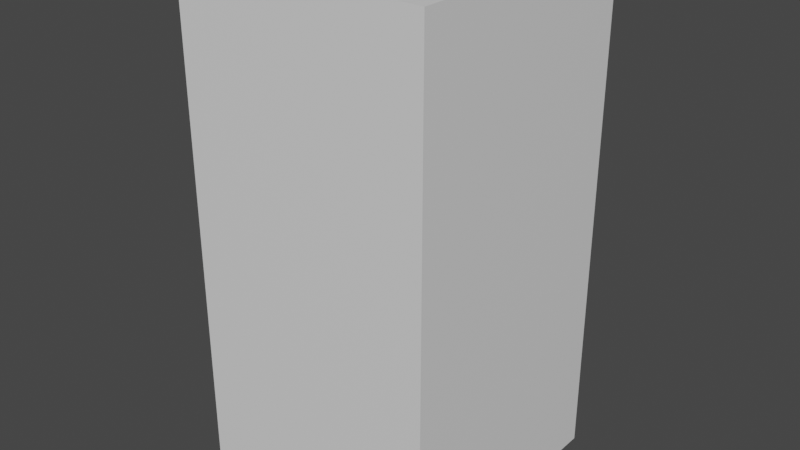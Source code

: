 # Source: Pilastra_cortada.blend  (saved by Blender 2.82.7; exported with 4.5.12 LTS)
import bpy
from mathutils import Matrix  # noqa: F401  (used for matrix-valued properties, if any)

bpy.ops.wm.read_factory_settings(use_empty=True)
scene = bpy.context.scene
scene.name = 'Scene'

# ---- collections
col_referencia = bpy.data.collections.new('Referencia'); scene.collection.children.link(col_referencia)
col_objetos = bpy.data.collections.new('Objetos'); scene.collection.children.link(col_objetos)
col_pilastra = bpy.data.collections.new('Pilastra'); col_objetos.children.link(col_pilastra)

# ---- materials (node trees are filled in below, after node groups)
mat_boxreference_012 = bpy.data.materials.new('BoxReference.012')
mat_boxreference_012.use_transparent_shadow = False
mat_boxreference_012.diffuse_color = (0.8, 0.8, 0.8, 0.0)

# ---- material node trees
mat_boxreference_012.use_nodes = True; mat_boxreference_012.node_tree.nodes.clear()
_N = mat_boxreference_012.node_tree.nodes; _L = mat_boxreference_012.node_tree.links
n0 = _N.new('ShaderNodeOutputMaterial'); n0.name = 'Material Output'; n0.location = (300, 300)
n1 = _N.new('ShaderNodeBsdfPrincipled'); n1.name = 'Principled BSDF'; n1.location = (10, 300)
n1.distribution = 'GGX'
n1.subsurface_method = 'BURLEY'
n1.inputs[3].default_value = 1.45
n1.inputs[27].default_value = (0.0, 0.0, 0.0, 1.0)
n1.inputs[28].default_value = 1.0
_L.new(n1.outputs[0], n0.inputs[0])
n0.is_active_output = True

# ---- world
world_world = bpy.data.worlds.new('World'); scene.world = world_world
world_world.use_nodes = True; world_world.node_tree.nodes.clear()
_N = world_world.node_tree.nodes; _L = world_world.node_tree.links
n0 = _N.new('ShaderNodeOutputWorld'); n0.name = 'World Output'; n0.location = (300, 300)
n1 = _N.new('ShaderNodeBackground'); n1.name = 'Background'; n1.location = (10, 300)
n1.inputs[0].default_value = (0.05088, 0.05088, 0.05088, 1.0)
_L.new(n1.outputs[0], n0.inputs[0])
n0.is_active_output = True
world_world.color = (0.05088, 0.05088, 0.05088)
world_world.use_sun_shadow = False
world_world.sun_shadow_jitter_overblur = 0.0

# ---- meshes
me_cube_028 = bpy.data.meshes.new('Cube.028')
me_cube_028.from_pydata([(-5.0, -5.0, 0.4221), (-5.0, -5.0, 10.42), (-5.0, 5.0, 0.4221), (-5.0, 5.0, 10.42), (5.0, -5.0, 0.4221), (5.0, -5.0, 10.42), (5.0, 5.0, 0.4221), (5.0, 5.0, 10.42)], [], [(0, 1, 3, 2), (2, 3, 7, 6), (6, 7, 5, 4), (4, 5, 1, 0), (2, 6, 4, 0), (7, 3, 1, 5)])
_uv = me_cube_028.uv_layers.new(name='UVMap')
_uv.uv.foreach_set('vector', [0.375, 0.0, 0.625, 0.0, 0.625, 0.25, 0.375, 0.25, 0.375, 0.25, 0.625, 0.25, 0.625, 0.5, 0.375, 0.5, 0.375, 0.5, 0.625, 0.5, 0.625, 0.75, 0.375, 0.75, 0.375, 0.75, 0.625, 0.75, 0.625, 1.0, 0.375, 1.0, 0.125, 0.5, 0.375, 0.5, 0.375, 0.75, 0.125, 0.75, 0.625, 0.5, 0.875, 0.5, 0.875, 0.75, 0.625, 0.75])
me_cube_028.materials.append(mat_boxreference_012)
me_cube_028.use_remesh_fix_poles = True
me_cube_028.use_remesh_preserve_attributes = False
me_cube_028.use_mirror_vertex_groups = False
me_cube_028.update()
me_cube_029 = bpy.data.meshes.new('Cube.029')
me_cube_029.from_pydata([(-0.9098, -1.0, 1.143), (-0.9098, 1.0, 1.143), (1.0, -0.9098, 1.143), (0.9098, 1.0, 1.143), (-1.0, 1.0, -0.3395), (1.0, 1.0, -0.3395), (-1.0, 0.9098, 1.143), (1.0, 0.9098, 1.143), (1.0, 1.0, 1.167), (0.9098, -1.0, 1.143), (1.0, 1.0, -0.3395), (-1.0, -0.9098, 1.143), (1.0, -1.0, 1.167), (-1.0, -1.0, 1.167), (-1.0, 1.0, 1.167), (-1.0, 1.0, -0.3395), (-1.0, -1.0, -0.02933), (-1.0, 1.0, -0.02933), (1.0, 1.0, -0.02933), (1.0, -1.0, -0.02933), (-0.9098, 1.0, -0.02933), (0.9098, 1.0, -0.02933), (1.0, 0.9098, -0.02933), (1.0, -0.9098, -0.02933), (-0.9098, -1.0, -0.02933), (0.9098, -1.0, -0.02933), (-1.0, -0.9098, -0.02933), (-1.0, 0.9098, -0.02933)], [(4, 15), (5, 10)], [(26, 11, 6, 27), (20, 1, 3, 21), (22, 7, 2, 23), (25, 9, 0, 24), (8, 14, 13, 12), (3, 1, 14, 8), (21, 3, 8, 18), (2, 7, 8, 12), (23, 2, 12, 19), (24, 0, 13, 16), (0, 9, 12, 13), (6, 11, 13, 14), (27, 6, 14, 17), (11, 26, 16, 13), (9, 25, 19, 12), (7, 22, 18, 8), (1, 20, 17, 14), (23, 19, 25), (22, 23, 25, 24, 26, 27, 20, 21), (16, 26, 24), (17, 20, 27), (21, 18, 22)])
_uv = me_cube_029.uv_layers.new(name='UVMap')
_uv.uv.foreach_set('vector', [0.5936, 0.002977, 0.6241, 0.002977, 0.6241, 0.247, 0.5936, 0.247, 0.5936, 0.253, 0.6241, 0.253, 0.6241, 0.497, 0.5936, 0.497, 0.5936, 0.503, 0.6241, 0.503, 0.6241, 0.747, 0.5936, 0.747, 0.5936, 0.753, 0.6241, 0.753, 0.6241, 0.997, 0.5936, 0.997, 0.625, 0.5, 0.875, 0.5, 0.875, 0.75, 0.625, 0.75, 0.6241, 0.497, 0.6241, 0.253, 0.625, 0.25, 0.625, 0.5, 0.5936, 0.497, 0.6241, 0.497, 0.625, 0.5, 0.5933, 0.5, 0.6241, 0.747, 0.6241, 0.503, 0.625, 0.5, 0.625, 0.75, 0.5936, 0.747, 0.6241, 0.747, 0.625, 0.75, 0.5933, 0.75, 0.5936, 0.997, 0.6241, 0.997, 0.625, 1.0, 0.5933, 1.0, 0.6241, 0.997, 0.6241, 0.753, 0.625, 0.75, 0.625, 1.0, 0.6241, 0.247, 0.6241, 0.002977, 0.625, 0.0, 0.625, 0.25, 0.5936, 0.247, 0.6241, 0.247, 0.625, 0.25, 0.5933, 0.25, 0.6241, 0.002977, 0.5936, 0.002977, 0.5933, 0.0, 0.625, 0.0, 0.6241, 0.753, 0.5936, 0.753, 0.5933, 0.75, 0.625, 0.75, 0.6241, 0.503, 0.5936, 0.503, 0.5933, 0.5, 0.625, 0.5, 0.6241, 0.253, 0.5936, 0.253, 0.5933, 0.25, 0.625, 0.25, 0.0, 0.0, 0.0, 0.0, 0.0, 0.0, 0.0, 0.0, 0.0, 0.0, 0.0, 0.0, 0.0, 0.0, 0.0, 0.0, 0.0, 0.0, 0.0, 0.0, 0.0, 0.0, 0.0, 0.0, 0.0, 0.0, 0.0, 0.0, 0.0, 0.0, 0.0, 0.0, 0.0, 0.0, 0.0, 0.0, 0.0, 0.0, 0.0, 0.0])
me_cube_029.use_remesh_fix_poles = True
me_cube_029.use_remesh_preserve_attributes = False
me_cube_029.use_mirror_vertex_groups = False
me_cube_029.update()
me_cube_001 = bpy.data.meshes.new('Cube.001')
me_cube_001.from_pydata([(-0.9098, -1.0, -0.9762), (-0.9098, 1.0, -0.9762), (1.0, -0.9098, -0.9762), (0.9098, 1.0, -0.9762), (-0.9098, -1.0, -0.5333), (-1.0, -1.0, -0.4528), (-1.0, -1.0, -0.3961), (-0.9098, -1.0, -0.3156), (-0.9098, 1.0, -0.3156), (-1.0, 1.0, -0.3961), (-1.0, 1.0, -0.4528), (-0.9098, 1.0, -0.5333), (0.9098, 1.0, -0.3156), (1.0, 1.0, -0.3961), (1.0, 1.0, -0.4528), (0.9098, 1.0, -0.5333), (1.0, -0.9098, -0.3156), (1.0, -1.0, -0.3961), (1.0, -1.0, -0.4528), (1.0, -0.9098, -0.5333), (-1.11, -1.11, -0.3961), (-1.0, -1.0, -0.3395), (-1.0, 1.0, -0.3395), (-1.11, 1.11, -0.3961), (1.0, 1.0, -0.3395), (1.11, 1.11, -0.3961), (1.0, -1.0, -0.3395), (1.11, -1.11, -0.3961), (-1.165, -1.138, -0.4254), (-1.138, -1.138, -0.4528), (-1.138, -1.165, -0.4254), (-1.165, -1.138, -0.4235), (-1.138, -1.165, -0.4235), (-1.138, -1.138, -0.3961), (-1.165, 1.138, -0.4235), (-1.138, 1.138, -0.3961), (-1.138, 1.165, -0.4235), (-1.165, 1.138, -0.4254), (-1.138, 1.165, -0.4254), (-1.138, 1.138, -0.4528), (1.138, 1.165, -0.4235), (1.138, 1.138, -0.3961), (1.165, 1.138, -0.4235), (1.138, 1.165, -0.4254), (1.165, 1.138, -0.4254), (1.138, 1.138, -0.4528), (1.165, -1.138, -0.4235), (1.138, -1.138, -0.3961), (1.138, -1.165, -0.4235), (1.165, -1.138, -0.4254), (1.138, -1.165, -0.4254), (1.138, -1.138, -0.4528), (-1.167, -1.138, -0.4803), (-1.138, -1.138, -0.5095), (-1.138, -1.167, -0.4803), (-1.167, -1.138, -0.4819), (-1.138, -1.167, -0.4819), (-1.138, -1.138, -0.4528), (-1.167, 1.138, -0.4819), (-1.138, 1.138, -0.4528), (-1.138, 1.167, -0.4819), (-1.167, 1.138, -0.4803), (-1.138, 1.167, -0.4803), (-1.138, 1.138, -0.5095), (1.138, 1.167, -0.4819), (1.138, 1.138, -0.4528), (1.167, 1.138, -0.4819), (1.138, 1.167, -0.4803), (1.167, 1.138, -0.4803), (1.138, 1.138, -0.5095), (1.167, -1.138, -0.4819), (1.138, -1.138, -0.4528), (1.138, -1.167, -0.4819), (1.167, -1.138, -0.4803), (1.138, -1.167, -0.4803), (1.138, -1.138, -0.5095), (-1.0, 0.9098, -0.5333), (-1.0, 0.9098, -0.9762), (1.0, 0.9098, -0.9762), (1.0, 0.9098, -0.5333), (1.0, 1.0, -0.5095), (1.0, 1.0, -1.0), (0.9098, -1.0, -0.9762), (0.9098, -1.0, -0.5333), (1.0, -1.0, -0.5095), (1.0, -1.0, -1.0), (-1.0, -0.9098, -0.9762), (-1.0, -0.9098, -0.5333), (-1.0, 1.0, -1.0), (-1.0, -1.0, -1.0), (-1.0, 1.0, -0.5095), (-1.0, -1.0, -0.5095), (-1.0, 0.9098, -0.3156), (1.0, 0.9098, -0.3156), (1.0, 1.0, -0.3395), (0.9098, -1.0, -0.3156), (-1.0, -0.9098, -0.3156), (1.0, -1.0, -0.3395), (-1.0, -1.0, -0.3395), (-1.0, 1.0, -0.3395), (-1.0, -1.0, 0.3458), (-1.0, 1.0, 0.3458), (1.0, 1.0, 0.3458), (1.0, -1.0, 0.3458), (-0.9098, 1.0, 0.3458), (0.9098, 1.0, 0.3458), (1.0, 0.9098, 0.3458), (1.0, -0.9098, 0.3458), (-0.9098, -1.0, 0.3458), (0.9098, -1.0, 0.3458), (-1.0, -0.9098, 0.3458), (-1.0, 0.9098, 0.3458)], [], [(88, 81, 85, 89), (82, 83, 4, 0), (18, 5, 57, 71), (17, 97, 98, 6), (78, 79, 19, 2), (10, 14, 65, 59), (44, 42, 46, 49), (13, 94, 97, 17), (1, 11, 15, 3), (38, 36, 40, 43), (9, 99, 94, 13), (86, 87, 76, 77), (68, 66, 70, 73), (6, 9, 35, 33), (6, 98, 99, 9), (99, 98, 21, 22), (17, 6, 20, 27), (94, 99, 22, 24), (97, 94, 24, 26), (6, 9, 23, 20), (98, 97, 26, 21), (9, 13, 25, 23), (13, 17, 27, 25), (26, 24, 25, 27), (24, 22, 23, 25), (22, 21, 20, 23), (21, 26, 27, 20), (10, 5, 29, 39), (13, 17, 47, 41), (9, 13, 41, 35), (50, 48, 32, 30), (17, 6, 33, 47), (28, 31, 34, 37), (14, 10, 39, 45), (18, 14, 45, 51), (28, 29, 30), (31, 32, 33), (34, 35, 36), (37, 38, 39), (40, 41, 42), (43, 44, 45), (46, 47, 48), (49, 50, 51), (30, 32, 31, 28), (36, 38, 37, 34), (42, 44, 43, 40), (48, 50, 49, 46), (50, 30, 29, 51), (47, 33, 32, 48), (44, 49, 51, 45), (41, 47, 46, 42), (38, 43, 45, 39), (35, 41, 40, 36), (28, 37, 39, 29), (33, 35, 34, 31), (5, 18, 51, 29), (90, 91, 53, 63), (14, 18, 71, 65), (80, 90, 63, 69), (74, 72, 56, 54), (62, 60, 64, 67), (84, 80, 69, 75), (91, 84, 75, 53), (5, 10, 59, 57), (52, 53, 54), (55, 56, 57), (58, 59, 60), (61, 62, 63), (64, 65, 66), (67, 68, 69), (70, 71, 72), (73, 74, 75), (54, 56, 55, 52), (60, 62, 61, 58), (66, 68, 67, 64), (72, 74, 73, 70), (74, 54, 53, 75), (71, 57, 56, 72), (68, 73, 75, 69), (65, 71, 70, 66), (62, 67, 69, 63), (59, 65, 64, 60), (52, 61, 63, 53), (57, 59, 58, 55), (52, 55, 58, 61), (11, 1, 88, 90), (1, 3, 81, 88), (3, 15, 80, 81), (15, 11, 90, 80), (79, 78, 81, 80), (78, 2, 85, 81), (2, 19, 84, 85), (19, 79, 80, 84), (83, 82, 85, 84), (82, 0, 89, 85), (0, 4, 91, 89), (4, 83, 84, 91), (86, 77, 88, 89), (77, 76, 90, 88), (87, 86, 89, 91), (76, 87, 91, 90), (104, 8, 99, 101), (8, 12, 94, 99), (106, 93, 94, 102), (93, 16, 97, 94), (109, 95, 97, 103), (95, 7, 98, 97), (110, 96, 98, 100), (96, 92, 99, 98), (92, 111, 101, 99), (7, 108, 100, 98), (16, 107, 103, 97), (12, 105, 102, 94), (95, 109, 108, 7), (93, 106, 107, 16), (8, 104, 105, 12), (96, 110, 111, 92), (107, 109, 103), (102, 105, 106), (110, 100, 108), (105, 104, 111, 110, 108, 109, 107, 106), (101, 111, 104)])
_uv = me_cube_001.uv_layers.new(name='UVMap')
_uv.uv.foreach_set('vector', [0.125, 0.5, 0.375, 0.5, 0.375, 0.75, 0.125, 0.75, 0.3774, 0.753, 0.4226, 0.753, 0.4226, 0.997, 0.3774, 0.997, 0.475, 0.75, 0.475, 1.0, 0.475, 1.0, 0.475, 0.75, 0.525, 0.75, 0.575, 0.75, 0.575, 1.0, 0.525, 1.0, 0.3774, 0.503, 0.4226, 0.503, 0.4226, 0.747, 0.3774, 0.747, 0.475, 0.25, 0.475, 0.5, 0.475, 0.5, 0.475, 0.25, 0.4992, 0.5029, 0.5008, 0.5029, 0.5008, 0.7471, 0.4992, 0.7471, 0.525, 0.5, 0.575, 0.5, 0.575, 0.75, 0.525, 0.75, 0.3774, 0.253, 0.4226, 0.253, 0.4226, 0.497, 0.3774, 0.497, 0.4992, 0.2529, 0.5008, 0.2529, 0.5008, 0.4971, 0.4992, 0.4971, 0.525, 0.25, 0.575, 0.25, 0.575, 0.5, 0.525, 0.5, 0.3774, 0.002977, 0.4226, 0.002977, 0.4226, 0.247, 0.3774, 0.247, 0.4507, 0.5031, 0.4493, 0.5031, 0.4493, 0.7469, 0.4507, 0.7469, 0.525, 0.0, 0.525, 0.25, 0.525, 0.25, 0.525, 0.0, 0.525, 0.0, 0.575, 0.0, 0.575, 0.25, 0.525, 0.25, 0.575, 0.25, 0.575, 0.0, 0.575, 0.0, 0.575, 0.25, 0.525, 0.75, 0.525, 1.0, 0.525, 1.0, 0.525, 0.75, 0.575, 0.5, 0.575, 0.25, 0.575, 0.25, 0.575, 0.5, 0.575, 0.75, 0.575, 0.5, 0.575, 0.5, 0.575, 0.75, 0.525, 0.0, 0.525, 0.25, 0.525, 0.25, 0.525, 0.0, 0.575, 1.0, 0.575, 0.75, 0.575, 0.75, 0.575, 1.0, 0.525, 0.25, 0.525, 0.5, 0.525, 0.5, 0.525, 0.25, 0.525, 0.5, 0.525, 0.75, 0.525, 0.75, 0.525, 0.5, 0.575, 0.75, 0.575, 0.5, 0.525, 0.5, 0.525, 0.75, 0.575, 0.5, 0.575, 0.25, 0.525, 0.25, 0.525, 0.5, 0.575, 0.25, 0.575, 0.0, 0.525, 0.0, 0.525, 0.25, 0.575, 1.0, 0.575, 0.75, 0.525, 0.75, 0.525, 1.0, 0.475, 0.25, 0.475, 0.0, 0.475, 0.0, 0.475, 0.25, 0.525, 0.5, 0.525, 0.75, 0.525, 0.75, 0.525, 0.5, 0.525, 0.25, 0.525, 0.5, 0.525, 0.5, 0.525, 0.25, 0.4992, 0.7529, 0.5008, 0.7529, 0.5008, 0.9971, 0.4992, 0.9971, 0.525, 0.75, 0.525, 1.0, 0.525, 1.0, 0.525, 0.75, 0.4992, 0.00294, 0.5008, 0.00294, 0.5008, 0.2471, 0.4992, 0.2471, 0.475, 0.5, 0.475, 0.25, 0.475, 0.25, 0.475, 0.5, 0.475, 0.75, 0.475, 0.5, 0.475, 0.5, 0.475, 0.75, 0.4992, 0.00294, 0.475, 0.00294, 0.4992, 0.0, 0.5008, 0.00294, 0.5008, 0.0, 0.525, 0.00294, 0.5008, 0.2471, 0.525, 0.25, 0.5008, 0.2529, 0.4992, 0.2471, 0.4992, 0.2529, 0.475, 0.25, 0.5008, 0.4971, 0.525, 0.5, 0.5008, 0.5029, 0.4992, 0.4971, 0.4992, 0.5029, 0.475, 0.5, 0.5008, 0.7471, 0.525, 0.75, 0.5008, 0.7529, 0.4992, 0.7471, 0.4992, 0.7529, 0.475, 0.75, 0.4992, 0.9971, 0.5008, 0.9971, 0.5008, 1.0, 0.4992, 1.0, 0.5008, 0.2529, 0.4992, 0.2529, 0.4992, 0.2471, 0.5008, 0.2471, 0.5008, 0.5029, 0.4992, 0.5029, 0.4992, 0.4971, 0.5008, 0.4971, 0.5008, 0.7529, 0.4992, 0.7529, 0.4992, 0.7471, 0.5008, 0.7471, 0.4992, 0.7529, 0.4992, 0.9971, 0.475, 1.0, 0.475, 0.75, 0.525, 0.75, 0.525, 1.0, 0.5008, 0.9971, 0.5008, 0.7529, 0.4992, 0.5029, 0.4992, 0.7471, 0.475, 0.75, 0.475, 0.5, 0.525, 0.5, 0.525, 0.75, 0.5008, 0.7471, 0.5008, 0.5029, 0.4992, 0.2529, 0.4992, 0.4971, 0.475, 0.5, 0.475, 0.25, 0.525, 0.25, 0.525, 0.5, 0.5008, 0.4971, 0.5008, 0.2529, 0.4992, 0.00294, 0.4992, 0.2471, 0.475, 0.25, 0.475, 0.0, 0.525, 0.0, 0.525, 0.25, 0.5008, 0.2471, 0.5008, 0.00294, 0.475, 1.0, 0.475, 0.75, 0.475, 0.75, 0.475, 1.0, 0.425, 0.25, 0.425, 0.0, 0.425, 0.0, 0.425, 0.25, 0.475, 0.5, 0.475, 0.75, 0.475, 0.75, 0.475, 0.5, 0.425, 0.5, 0.425, 0.25, 0.425, 0.25, 0.425, 0.5, 0.4507, 0.7531, 0.4493, 0.7531, 0.4493, 0.9969, 0.4507, 0.9969, 0.4507, 0.2531, 0.4493, 0.2531, 0.4493, 0.4969, 0.4507, 0.4969, 0.425, 0.75, 0.425, 0.5, 0.425, 0.5, 0.425, 0.75, 0.425, 1.0, 0.425, 0.75, 0.425, 0.75, 0.425, 1.0, 0.475, 0.0, 0.475, 0.25, 0.475, 0.25, 0.475, 0.0, 0.4507, 0.003111, 0.425, 0.003111, 0.4507, 0.0, 0.4493, 0.003111, 0.4493, 0.0, 0.475, 0.003111, 0.4493, 0.2469, 0.475, 0.25, 0.4493, 0.2531, 0.4507, 0.2469, 0.4507, 0.2531, 0.425, 0.25, 0.4493, 0.4969, 0.475, 0.5, 0.4493, 0.5031, 0.4507, 0.4969, 0.4507, 0.5031, 0.425, 0.5, 0.4493, 0.7469, 0.475, 0.75, 0.4493, 0.7531, 0.4507, 0.7469, 0.4507, 0.7531, 0.425, 0.75, 0.4507, 0.9969, 0.4493, 0.9969, 0.4493, 1.0, 0.4507, 1.0, 0.4493, 0.2531, 0.4507, 0.2531, 0.4507, 0.2469, 0.4493, 0.2469, 0.4493, 0.5031, 0.4507, 0.5031, 0.4507, 0.4969, 0.4493, 0.4969, 0.4493, 0.7531, 0.4507, 0.7531, 0.4507, 0.7469, 0.4493, 0.7469, 0.4507, 0.7531, 0.4507, 0.9969, 0.425, 1.0, 0.425, 0.75, 0.475, 0.75, 0.475, 1.0, 0.4493, 0.9969, 0.4493, 0.7531, 0.4507, 0.5031, 0.4507, 0.7469, 0.425, 0.75, 0.425, 0.5, 0.475, 0.5, 0.475, 0.75, 0.4493, 0.7469, 0.4493, 0.5031, 0.4507, 0.2531, 0.4507, 0.4969, 0.425, 0.5, 0.425, 0.25, 0.475, 0.25, 0.475, 0.5, 0.4493, 0.4969, 0.4493, 0.2531, 0.4507, 0.003111, 0.4507, 0.2469, 0.425, 0.25, 0.425, 0.0, 0.475, 0.0, 0.475, 0.25, 0.4493, 0.2469, 0.4493, 0.003111, 0.4507, 0.003111, 0.4493, 0.003111, 0.4493, 0.2469, 0.4507, 0.2469, 0.4226, 0.253, 0.3774, 0.253, 0.375, 0.25, 0.425, 0.25, 0.3774, 0.253, 0.3774, 0.497, 0.375, 0.5, 0.375, 0.25, 0.3774, 0.497, 0.4226, 0.497, 0.425, 0.5, 0.375, 0.5, 0.4226, 0.497, 0.4226, 0.253, 0.425, 0.25, 0.425, 0.5, 0.4226, 0.503, 0.3774, 0.503, 0.375, 0.5, 0.425, 0.5, 0.3774, 0.503, 0.3774, 0.747, 0.375, 0.75, 0.375, 0.5, 0.3774, 0.747, 0.4226, 0.747, 0.425, 0.75, 0.375, 0.75, 0.4226, 0.747, 0.4226, 0.503, 0.425, 0.5, 0.425, 0.75, 0.4226, 0.753, 0.3774, 0.753, 0.375, 0.75, 0.425, 0.75, 0.3774, 0.753, 0.3774, 0.997, 0.375, 1.0, 0.375, 0.75, 0.3774, 0.997, 0.4226, 0.997, 0.425, 1.0, 0.375, 1.0, 0.4226, 0.997, 0.4226, 0.753, 0.425, 0.75, 0.425, 1.0, 0.3774, 0.002977, 0.3774, 0.247, 0.375, 0.25, 0.375, 0.0, 0.3774, 0.247, 0.4226, 0.247, 0.425, 0.25, 0.375, 0.25, 0.4226, 0.002977, 0.3774, 0.002977, 0.375, 0.0, 0.425, 0.0, 0.4226, 0.247, 0.4226, 0.002977, 0.425, 0.0, 0.425, 0.25, 0.5936, 0.253, 0.5759, 0.253, 0.575, 0.25, 0.5933, 0.25, 0.5759, 0.253, 0.5759, 0.497, 0.575, 0.5, 0.575, 0.25, 0.5936, 0.503, 0.5759, 0.503, 0.575, 0.5, 0.5933, 0.5, 0.5759, 0.503, 0.5759, 0.747, 0.575, 0.75, 0.575, 0.5, 0.5936, 0.753, 0.5759, 0.753, 0.575, 0.75, 0.5933, 0.75, 0.5759, 0.753, 0.5759, 0.997, 0.575, 1.0, 0.575, 0.75, 0.5936, 0.002977, 0.5759, 0.002977, 0.575, 0.0, 0.5933, 0.0, 0.5759, 0.002977, 0.5759, 0.247, 0.575, 0.25, 0.575, 0.0, 0.5759, 0.247, 0.5936, 0.247, 0.5933, 0.25, 0.575, 0.25, 0.5759, 0.997, 0.5936, 0.997, 0.5933, 1.0, 0.575, 1.0, 0.5759, 0.747, 0.5936, 0.747, 0.5933, 0.75, 0.575, 0.75, 0.5759, 0.497, 0.5936, 0.497, 0.5933, 0.5, 0.575, 0.5, 0.5759, 0.753, 0.5936, 0.753, 0.5936, 0.997, 0.5759, 0.997, 0.5759, 0.503, 0.5936, 0.503, 0.5936, 0.747, 0.5759, 0.747, 0.5759, 0.253, 0.5936, 0.253, 0.5936, 0.497, 0.5759, 0.497, 0.5759, 0.002977, 0.5936, 0.002977, 0.5936, 0.247, 0.5759, 0.247, 0.0, 0.0, 0.0, 0.0, 0.0, 0.0, 0.0, 0.0, 0.0, 0.0, 0.0, 0.0, 0.0, 0.0, 0.0, 0.0, 0.0, 0.0, 0.0, 0.0, 0.0, 0.0, 0.0, 0.0, 0.0, 0.0, 0.0, 0.0, 0.0, 0.0, 0.0, 0.0, 0.0, 0.0, 0.0, 0.0, 0.0, 0.0, 0.0, 0.0])
me_cube_001.use_remesh_fix_poles = True
me_cube_001.use_remesh_preserve_attributes = False
me_cube_001.use_mirror_vertex_groups = False
me_cube_001.update()

# ---- objects
ob_1x1x1_013 = bpy.data.objects.new('1x1x1.013', me_cube_028)
ob_pilastra = bpy.data.objects.new('Pilastra', me_cube_029)
ob_pilastra_001 = bpy.data.objects.new('Pilastra.001', me_cube_001)

# ---- transforms, parenting, visibility, modifiers, constraints
ob_1x1x1_013.location = (0.0, 0.0, -0.8263)
ob_1x1x1_013.scale = (1.0, 1.0, 2.0)
ob_1x1x1_013.hide_select = True
ob_1x1x1_013.show_wire = True
ob_1x1x1_013.lineart.crease_threshold = 0.0
ob_pilastra.location = (0.00711, 0.0, 10.82)
ob_pilastra.scale = (3.466, 3.466, 7.848)
ob_pilastra.lineart.crease_threshold = 0.0
ob_pilastra_001.location = (0.008321, 0.0, 7.876)
ob_pilastra_001.scale = (3.466, 3.466, 7.848)
ob_pilastra_001.lineart.crease_threshold = 0.0

# ---- collection membership
col_referencia.objects.link(ob_1x1x1_013)
col_pilastra.objects.link(ob_pilastra)
col_pilastra.objects.link(ob_pilastra_001)

# ---- scene / render settings (as saved in the file)
scene.frame_start = 1; scene.frame_end = 250; scene.frame_set(0)
scene.render.engine = 'BLENDER_EEVEE_NEXT'
scene.cycles.use_denoising = False
scene.cycles.samples = 128
scene.cycles.sampling_pattern = 'TABULATED_SOBOL'
scene.cycles.use_adaptive_sampling = False
scene.cycles.use_light_tree = False
scene.view_settings.view_transform = 'Filmic'
bpy.context.view_layer.update()

# ---- added for rendering (the .blend has no active camera and no usable light): camera, sun
cam_auto = bpy.data.cameras.new('AutoCamera')
cam_auto.lens = 50.0
cam_auto.sensor_width = 36.0
cam_auto.clip_end = 1000.0
ob_auto_camera = bpy.data.objects.new('AutoCamera', cam_auto)
scene.collection.objects.link(ob_auto_camera)
ob_auto_camera.location = (22.6633, -27.1959, 28.1486)
ob_auto_camera.rotation_euler = (1.09748, -7.21219e-08, 0.694738)
scene.camera = ob_auto_camera
light_auto_sun = bpy.data.lights.new('AutoSun', 'SUN')
light_auto_sun.energy = 3.0
light_auto_sun.angle = 0.0523599
ob_auto_sun = bpy.data.objects.new('AutoSun', light_auto_sun)
scene.collection.objects.link(ob_auto_sun)
ob_auto_sun.rotation_euler = (0.872665, 0.174533, 0.523599)
bpy.context.view_layer.update()
